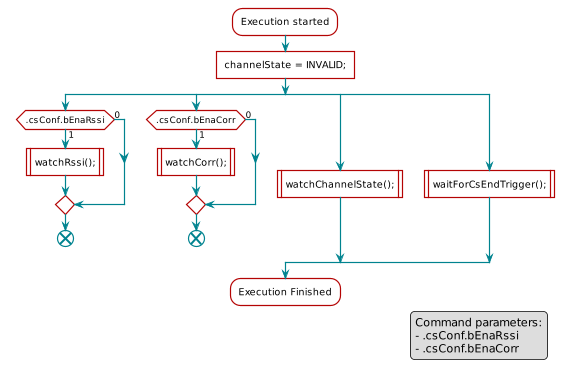

The diagram above was rendered by PlantUML. Its source (embedded in the PNG):
@startuml
skinparam backgroundColor transparent

hide footbox

scale max 900 width

skinparam sequenceArrow {
    Color #00838f
    Thickness 1.2
}


skinparam sequenceParticipant {
    BackgroundColor #b40404
    BorderColor #b40404
    BorderThickness 0
    FontColor #fff
    FontStyle bold
}

skinparam sequenceLifeLineBorderColor #888

skinparam note {
    BackgroundColor #ffe
    BorderColor #b40404
}

skinparam sequenceDivider {
    BackgroundColor #b40404
    BorderColor #b40404
    FontColor #fff
    BorderThickness 0
}

skinparam sequenceGroup {
    BackgroundColor #b40404
    BorderColor #b40404
    HeaderFontColor #fff
    HeaderFontStyle italics
    BorderThickness 1.5
}

skinparam shadowing false

skinParam state {
  BorderColor #b40404
  BackgroundColor transparent
  ArrowColor #00838f
  StartColor #00838f
  EndColor #00838f
}

skinParam activity {
  BorderColor #b40404
  BackgroundColor transparent
  ArrowColor #00838f
  StartColor #00838f
  EndColor #00838f
  BarColor #00838f
}
 scale 0.8

 :Execution started;
 :channelState = INVALID;]
 split
     if (.csConf.bEnaRssi) then (1)
         :watchRssi();|
     else (0)
     endif
     end
 split again
     if (.csConf.bEnaCorr) then (1)
         :watchCorr();|
     else (0)
     endif
     end
 split again
     :watchChannelState();|
 split again
     :waitForCsEndTrigger();|
 end split
 :Execution Finished;

 legend right
     Command parameters:
     - .csConf.bEnaRssi
     - .csConf.bEnaCorr
 Endlegend

@enduml